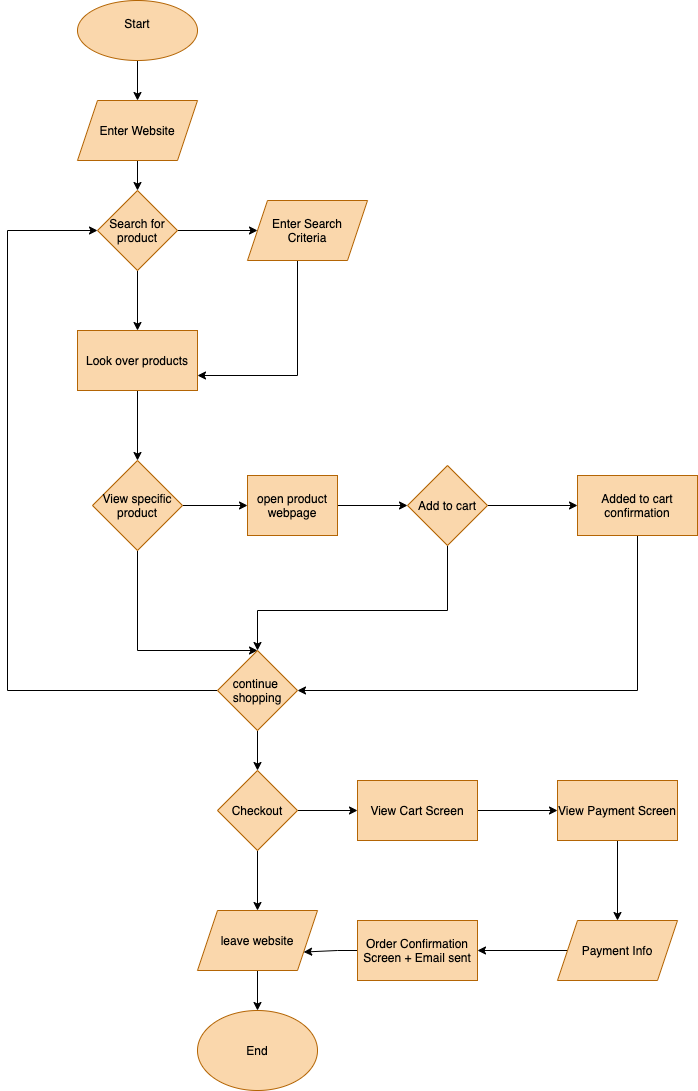

The diagram above was exported from draw.io. Its source (the exported page's mxGraphModel, read from the mxfile embedded in the PNG):
<mxGraphModel dx="1097" dy="882" grid="1" gridSize="10" guides="1" tooltips="1" connect="1" arrows="1" fold="1" page="1" pageScale="1" pageWidth="850" pageHeight="1100" math="0" shadow="0">
  <root>
    <mxCell id="0" />
    <mxCell id="1" parent="0" />
    <mxCell id="41" style="edgeStyle=orthogonalEdgeStyle;rounded=0;orthogonalLoop=1;jettySize=auto;html=1;entryX=0.5;entryY=0;entryDx=0;entryDy=0;fontColor=#000000;" edge="1" parent="1" source="2" target="40">
      <mxGeometry relative="1" as="geometry" />
    </mxCell>
    <mxCell id="2" value="&lt;div&gt;&lt;span&gt;Start&lt;/span&gt;&lt;/div&gt;&lt;font&gt;&lt;div&gt;&lt;br&gt;&lt;/div&gt;&lt;/font&gt;" style="ellipse;whiteSpace=wrap;html=1;fillColor=#fad7ac;strokeColor=#b46504;fontColor=#000000;align=center;" vertex="1" parent="1">
      <mxGeometry x="190" y="10" width="120" height="60" as="geometry" />
    </mxCell>
    <mxCell id="6" value="" style="edgeStyle=orthogonalEdgeStyle;rounded=0;orthogonalLoop=1;jettySize=auto;html=1;fontColor=#000000;" edge="1" parent="1" source="3" target="5">
      <mxGeometry relative="1" as="geometry" />
    </mxCell>
    <mxCell id="8" value="" style="edgeStyle=orthogonalEdgeStyle;rounded=0;orthogonalLoop=1;jettySize=auto;html=1;fontColor=#000000;" edge="1" parent="1" source="3" target="7">
      <mxGeometry relative="1" as="geometry" />
    </mxCell>
    <mxCell id="3" value="&lt;font&gt;Search for product&lt;br&gt;&lt;/font&gt;" style="rhombus;whiteSpace=wrap;html=1;strokeColor=#b46504;fillColor=#fad7ac;fontColor=#000000;" vertex="1" parent="1">
      <mxGeometry x="210" y="200" width="80" height="80" as="geometry" />
    </mxCell>
    <mxCell id="9" style="edgeStyle=orthogonalEdgeStyle;rounded=0;orthogonalLoop=1;jettySize=auto;html=1;entryX=1;entryY=0.75;entryDx=0;entryDy=0;fontColor=#000000;" edge="1" parent="1" source="5" target="7">
      <mxGeometry relative="1" as="geometry">
        <Array as="points">
          <mxPoint x="410" y="385" />
        </Array>
      </mxGeometry>
    </mxCell>
    <mxCell id="5" value="&lt;font&gt;Enter Search&lt;br&gt;Criteria&lt;br&gt;&lt;/font&gt;" style="shape=parallelogram;perimeter=parallelogramPerimeter;whiteSpace=wrap;html=1;fixedSize=1;strokeColor=#b46504;fillColor=#fad7ac;fontColor=#000000;" vertex="1" parent="1">
      <mxGeometry x="360" y="210" width="120" height="60" as="geometry" />
    </mxCell>
    <mxCell id="13" value="" style="edgeStyle=orthogonalEdgeStyle;rounded=0;orthogonalLoop=1;jettySize=auto;html=1;fontColor=#000000;" edge="1" parent="1" source="7" target="12">
      <mxGeometry relative="1" as="geometry" />
    </mxCell>
    <mxCell id="7" value="Look over products" style="whiteSpace=wrap;html=1;strokeColor=#b46504;fillColor=#fad7ac;fontColor=#000000;" vertex="1" parent="1">
      <mxGeometry x="190" y="340" width="120" height="60" as="geometry" />
    </mxCell>
    <mxCell id="10" value="&lt;font color=&quot;#ffffff&quot;&gt;Yes&lt;/font&gt;" style="text;html=1;align=center;verticalAlign=middle;resizable=0;points=[];autosize=1;fontColor=#000000;" vertex="1" parent="1">
      <mxGeometry x="295" y="220" width="40" height="20" as="geometry" />
    </mxCell>
    <mxCell id="11" value="&lt;font color=&quot;#ffffff&quot;&gt;No&lt;/font&gt;" style="text;html=1;align=center;verticalAlign=middle;resizable=0;points=[];autosize=1;fontColor=#000000;" vertex="1" parent="1">
      <mxGeometry x="215" y="300" width="30" height="20" as="geometry" />
    </mxCell>
    <mxCell id="15" value="" style="edgeStyle=orthogonalEdgeStyle;rounded=0;orthogonalLoop=1;jettySize=auto;html=1;fontColor=#000000;" edge="1" parent="1" source="12">
      <mxGeometry relative="1" as="geometry">
        <mxPoint x="360" y="515" as="targetPoint" />
      </mxGeometry>
    </mxCell>
    <mxCell id="33" style="edgeStyle=orthogonalEdgeStyle;rounded=0;orthogonalLoop=1;jettySize=auto;html=1;entryX=0.5;entryY=0;entryDx=0;entryDy=0;fontColor=#000000;" edge="1" parent="1" source="12" target="24">
      <mxGeometry relative="1" as="geometry">
        <Array as="points">
          <mxPoint x="250" y="660" />
        </Array>
      </mxGeometry>
    </mxCell>
    <mxCell id="12" value="View specific product" style="rhombus;whiteSpace=wrap;html=1;fontColor=#000000;strokeColor=#b46504;fillColor=#fad7ac;" vertex="1" parent="1">
      <mxGeometry x="205" y="470" width="90" height="90" as="geometry" />
    </mxCell>
    <mxCell id="22" style="edgeStyle=orthogonalEdgeStyle;rounded=0;orthogonalLoop=1;jettySize=auto;html=1;fontColor=#000000;entryX=0;entryY=0.5;entryDx=0;entryDy=0;" edge="1" parent="1" source="14" target="23">
      <mxGeometry relative="1" as="geometry">
        <mxPoint x="550" y="515" as="targetPoint" />
      </mxGeometry>
    </mxCell>
    <mxCell id="30" style="edgeStyle=orthogonalEdgeStyle;rounded=0;orthogonalLoop=1;jettySize=auto;html=1;fontColor=#000000;" edge="1" parent="1" source="14" target="24">
      <mxGeometry relative="1" as="geometry">
        <Array as="points">
          <mxPoint x="560" y="620" />
          <mxPoint x="370" y="620" />
        </Array>
      </mxGeometry>
    </mxCell>
    <mxCell id="14" value="Add to cart" style="rhombus;whiteSpace=wrap;html=1;fontColor=#000000;strokeColor=#b46504;fillColor=#fad7ac;" vertex="1" parent="1">
      <mxGeometry x="520" y="475" width="80" height="80" as="geometry" />
    </mxCell>
    <mxCell id="16" value="&lt;font color=&quot;#ffffff&quot;&gt;Yes&lt;/font&gt;" style="text;html=1;align=center;verticalAlign=middle;resizable=0;points=[];autosize=1;fontColor=#000000;" vertex="1" parent="1">
      <mxGeometry x="310" y="490" width="40" height="20" as="geometry" />
    </mxCell>
    <mxCell id="19" value="&lt;font color=&quot;#ffffff&quot;&gt;Yes&lt;/font&gt;" style="text;html=1;align=center;verticalAlign=middle;resizable=0;points=[];autosize=1;fontColor=#000000;" vertex="1" parent="1">
      <mxGeometry x="630" y="490" width="40" height="20" as="geometry" />
    </mxCell>
    <mxCell id="27" style="edgeStyle=orthogonalEdgeStyle;rounded=0;orthogonalLoop=1;jettySize=auto;html=1;exitX=0.5;exitY=1;exitDx=0;exitDy=0;entryX=1;entryY=0.5;entryDx=0;entryDy=0;fontColor=#000000;" edge="1" parent="1" source="23" target="24">
      <mxGeometry relative="1" as="geometry" />
    </mxCell>
    <mxCell id="23" value="Added to cart&lt;br&gt;confirmation" style="whiteSpace=wrap;html=1;strokeColor=#b46504;fillColor=#fad7ac;fontColor=#000000;" vertex="1" parent="1">
      <mxGeometry x="690" y="485" width="120" height="60" as="geometry" />
    </mxCell>
    <mxCell id="34" style="edgeStyle=orthogonalEdgeStyle;rounded=0;orthogonalLoop=1;jettySize=auto;html=1;entryX=0;entryY=0.5;entryDx=0;entryDy=0;fontColor=#000000;" edge="1" parent="1" source="24" target="3">
      <mxGeometry relative="1" as="geometry">
        <Array as="points">
          <mxPoint x="120" y="700" />
          <mxPoint x="120" y="240" />
        </Array>
      </mxGeometry>
    </mxCell>
    <mxCell id="39" value="" style="edgeStyle=orthogonalEdgeStyle;rounded=0;orthogonalLoop=1;jettySize=auto;html=1;fontColor=#000000;" edge="1" parent="1" source="24" target="38">
      <mxGeometry relative="1" as="geometry" />
    </mxCell>
    <mxCell id="24" value="continue&amp;nbsp;&lt;br&gt;shopping" style="rhombus;whiteSpace=wrap;html=1;fontColor=#000000;strokeColor=#b46504;fillColor=#fad7ac;" vertex="1" parent="1">
      <mxGeometry x="330" y="660" width="80" height="80" as="geometry" />
    </mxCell>
    <mxCell id="26" value="&lt;font color=&quot;#ffffff&quot;&gt;No&lt;/font&gt;" style="text;html=1;align=center;verticalAlign=middle;resizable=0;points=[];autosize=1;fontColor=#000000;" vertex="1" parent="1">
      <mxGeometry x="520" y="560" width="30" height="20" as="geometry" />
    </mxCell>
    <mxCell id="29" style="edgeStyle=orthogonalEdgeStyle;rounded=0;orthogonalLoop=1;jettySize=auto;html=1;entryX=0;entryY=0.5;entryDx=0;entryDy=0;fontColor=#000000;" edge="1" parent="1" source="28" target="14">
      <mxGeometry relative="1" as="geometry" />
    </mxCell>
    <mxCell id="28" value="open product&lt;br&gt;webpage" style="whiteSpace=wrap;html=1;strokeColor=#b46504;fillColor=#fad7ac;fontColor=#000000;" vertex="1" parent="1">
      <mxGeometry x="360" y="485" width="90" height="60" as="geometry" />
    </mxCell>
    <mxCell id="32" value="&lt;font color=&quot;#ffffff&quot;&gt;No&lt;/font&gt;" style="text;html=1;align=center;verticalAlign=middle;resizable=0;points=[];autosize=1;fontColor=#000000;" vertex="1" parent="1">
      <mxGeometry x="215" y="580" width="30" height="20" as="geometry" />
    </mxCell>
    <mxCell id="36" value="&lt;font color=&quot;#ffffff&quot;&gt;Yes&lt;/font&gt;" style="text;html=1;align=center;verticalAlign=middle;resizable=0;points=[];autosize=1;fontColor=#000000;" vertex="1" parent="1">
      <mxGeometry x="280" y="680" width="40" height="20" as="geometry" />
    </mxCell>
    <mxCell id="44" value="" style="edgeStyle=orthogonalEdgeStyle;rounded=0;orthogonalLoop=1;jettySize=auto;html=1;fontColor=#000000;" edge="1" parent="1" source="38" target="43">
      <mxGeometry relative="1" as="geometry" />
    </mxCell>
    <mxCell id="52" value="" style="edgeStyle=orthogonalEdgeStyle;rounded=0;orthogonalLoop=1;jettySize=auto;html=1;fontColor=#000000;" edge="1" parent="1" source="38" target="51">
      <mxGeometry relative="1" as="geometry" />
    </mxCell>
    <mxCell id="38" value="Checkout" style="rhombus;whiteSpace=wrap;html=1;fontColor=#000000;strokeColor=#b46504;fillColor=#fad7ac;" vertex="1" parent="1">
      <mxGeometry x="330" y="780" width="80" height="80" as="geometry" />
    </mxCell>
    <mxCell id="42" style="edgeStyle=orthogonalEdgeStyle;rounded=0;orthogonalLoop=1;jettySize=auto;html=1;entryX=0.5;entryY=0;entryDx=0;entryDy=0;fontColor=#000000;" edge="1" parent="1" source="40" target="3">
      <mxGeometry relative="1" as="geometry" />
    </mxCell>
    <mxCell id="40" value="&lt;font&gt;Enter Website&lt;br&gt;&lt;/font&gt;" style="shape=parallelogram;perimeter=parallelogramPerimeter;whiteSpace=wrap;html=1;fixedSize=1;strokeColor=#b46504;fillColor=#fad7ac;fontColor=#000000;" vertex="1" parent="1">
      <mxGeometry x="190" y="110" width="120" height="60" as="geometry" />
    </mxCell>
    <mxCell id="49" value="" style="edgeStyle=orthogonalEdgeStyle;rounded=0;orthogonalLoop=1;jettySize=auto;html=1;fontColor=#000000;" edge="1" parent="1" source="43" target="48">
      <mxGeometry relative="1" as="geometry" />
    </mxCell>
    <mxCell id="43" value="leave website" style="shape=parallelogram;perimeter=parallelogramPerimeter;whiteSpace=wrap;html=1;fixedSize=1;fontColor=#000000;strokeColor=#b46504;fillColor=#fad7ac;" vertex="1" parent="1">
      <mxGeometry x="310" y="920" width="120" height="60" as="geometry" />
    </mxCell>
    <mxCell id="48" value="End" style="ellipse;whiteSpace=wrap;html=1;fontColor=#000000;strokeColor=#b46504;fillColor=#fad7ac;" vertex="1" parent="1">
      <mxGeometry x="310" y="1020" width="120" height="80" as="geometry" />
    </mxCell>
    <mxCell id="50" value="&lt;font color=&quot;#ffffff&quot;&gt;No&lt;/font&gt;" style="text;html=1;align=center;verticalAlign=middle;resizable=0;points=[];autosize=1;fontColor=#000000;" vertex="1" parent="1">
      <mxGeometry x="335" y="870" width="30" height="20" as="geometry" />
    </mxCell>
    <mxCell id="54" value="" style="edgeStyle=orthogonalEdgeStyle;rounded=0;orthogonalLoop=1;jettySize=auto;html=1;fontColor=#000000;" edge="1" parent="1" source="51" target="53">
      <mxGeometry relative="1" as="geometry" />
    </mxCell>
    <mxCell id="51" value="View Cart Screen" style="whiteSpace=wrap;html=1;fontColor=#000000;strokeColor=#b46504;fillColor=#fad7ac;" vertex="1" parent="1">
      <mxGeometry x="470" y="790" width="120" height="60" as="geometry" />
    </mxCell>
    <mxCell id="56" value="" style="edgeStyle=orthogonalEdgeStyle;rounded=0;orthogonalLoop=1;jettySize=auto;html=1;fontColor=#000000;" edge="1" parent="1" source="53" target="55">
      <mxGeometry relative="1" as="geometry" />
    </mxCell>
    <mxCell id="53" value="View Payment Screen" style="whiteSpace=wrap;html=1;fontColor=#000000;strokeColor=#b46504;fillColor=#fad7ac;" vertex="1" parent="1">
      <mxGeometry x="670" y="790" width="120" height="60" as="geometry" />
    </mxCell>
    <mxCell id="58" value="" style="edgeStyle=orthogonalEdgeStyle;rounded=0;orthogonalLoop=1;jettySize=auto;html=1;fontColor=#000000;" edge="1" parent="1" source="55" target="57">
      <mxGeometry relative="1" as="geometry" />
    </mxCell>
    <mxCell id="55" value="Payment Info" style="shape=parallelogram;perimeter=parallelogramPerimeter;whiteSpace=wrap;html=1;fixedSize=1;fontColor=#000000;strokeColor=#b46504;fillColor=#fad7ac;" vertex="1" parent="1">
      <mxGeometry x="670" y="930" width="120" height="60" as="geometry" />
    </mxCell>
    <mxCell id="59" style="edgeStyle=orthogonalEdgeStyle;rounded=0;orthogonalLoop=1;jettySize=auto;html=1;exitX=0;exitY=0.5;exitDx=0;exitDy=0;entryX=1;entryY=0.75;entryDx=0;entryDy=0;fontColor=#000000;" edge="1" parent="1" source="57" target="43">
      <mxGeometry relative="1" as="geometry" />
    </mxCell>
    <mxCell id="57" value="Order Confirmation Screen + Email sent" style="whiteSpace=wrap;html=1;fontColor=#000000;strokeColor=#b46504;fillColor=#fad7ac;" vertex="1" parent="1">
      <mxGeometry x="470" y="930" width="120" height="60" as="geometry" />
    </mxCell>
    <mxCell id="60" value="&lt;font color=&quot;#ffffff&quot;&gt;Yes&lt;/font&gt;" style="text;html=1;align=center;verticalAlign=middle;resizable=0;points=[];autosize=1;fontColor=#000000;" vertex="1" parent="1">
      <mxGeometry x="410" y="790" width="40" height="20" as="geometry" />
    </mxCell>
    <mxCell id="61" value="&lt;font color=&quot;#ffffff&quot;&gt;No&lt;/font&gt;" style="text;html=1;align=center;verticalAlign=middle;resizable=0;points=[];autosize=1;fontColor=#000000;" vertex="1" parent="1">
      <mxGeometry x="370" y="740" width="30" height="20" as="geometry" />
    </mxCell>
  </root>
</mxGraphModel>